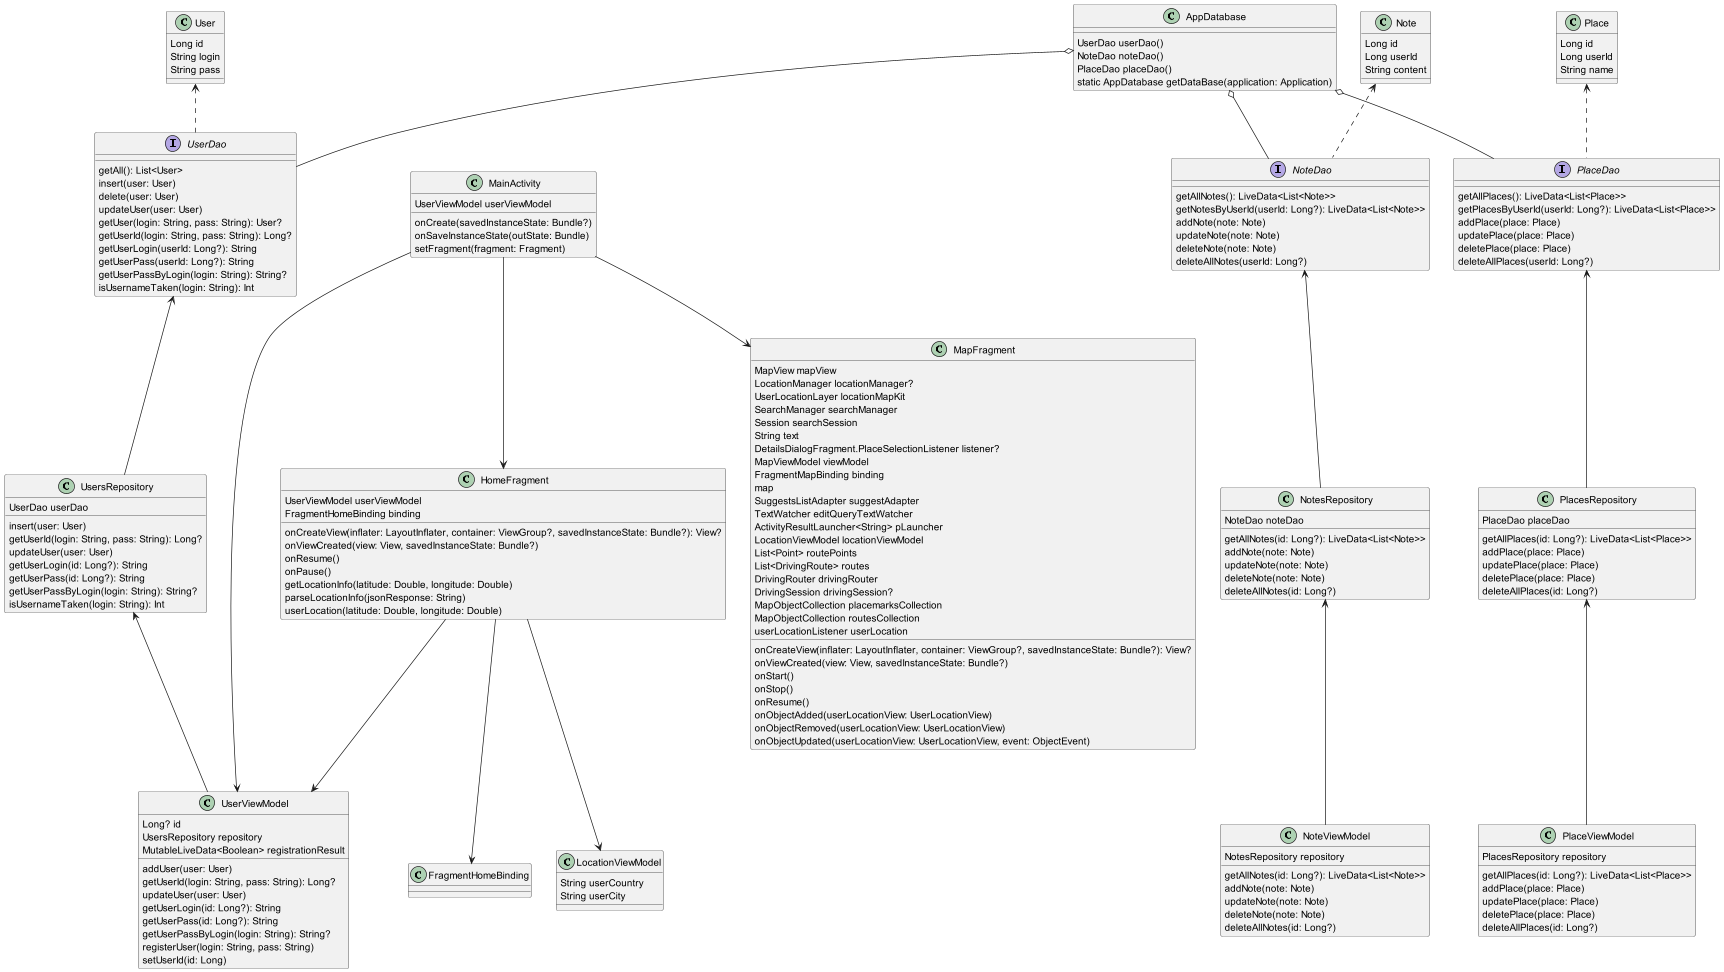

The diagram above was rendered by PlantUML. Its source (embedded in the PNG):
@startuml
' Define the entities

class User {
    Long id
    String login
    String pass
}

class Note {
    Long id
    Long userId
    String content
}

class Place {
    Long id
    Long userId
    String name
}

interface UserDao {
    getAll(): List<User>
    insert(user: User)
    delete(user: User)
    updateUser(user: User)
    getUser(login: String, pass: String): User?
    getUserId(login: String, pass: String): Long?
    getUserLogin(userId: Long?): String
    getUserPass(userId: Long?): String
    getUserPassByLogin(login: String): String?
    isUsernameTaken(login: String): Int
}

interface NoteDao {
    getAllNotes(): LiveData<List<Note>>
    getNotesByUserId(userId: Long?): LiveData<List<Note>>
    addNote(note: Note)
    updateNote(note: Note)
    deleteNote(note: Note)
    deleteAllNotes(userId: Long?)
}

interface PlaceDao {
    getAllPlaces(): LiveData<List<Place>>
    getPlacesByUserId(userId: Long?): LiveData<List<Place>>
    addPlace(place: Place)
    updatePlace(place: Place)
    deletePlace(place: Place)
    deleteAllPlaces(userId: Long?)
}


class UsersRepository {
    UserDao userDao
    insert(user: User)
    getUserId(login: String, pass: String): Long?
    updateUser(user: User)
    getUserLogin(id: Long?): String
    getUserPass(id: Long?): String
    getUserPassByLogin(login: String): String?
    isUsernameTaken(login: String): Int
}

class NotesRepository {
    NoteDao noteDao
    getAllNotes(id: Long?): LiveData<List<Note>>
    addNote(note: Note)
    updateNote(note: Note)
    deleteNote(note: Note)
    deleteAllNotes(id: Long?)
}

class PlacesRepository {
    PlaceDao placeDao
    getAllPlaces(id: Long?): LiveData<List<Place>>
    addPlace(place: Place)
    updatePlace(place: Place)
    deletePlace(place: Place)
    deleteAllPlaces(id: Long?)
}

class UserViewModel {
    Long? id
    UsersRepository repository
    MutableLiveData<Boolean> registrationResult
    addUser(user: User)
    getUserId(login: String, pass: String): Long?
    updateUser(user: User)
    getUserLogin(id: Long?): String
    getUserPass(id: Long?): String
    getUserPassByLogin(login: String): String?
    registerUser(login: String, pass: String)
    setUserId(id: Long)
}

class NoteViewModel {
    NotesRepository repository
    getAllNotes(id: Long?): LiveData<List<Note>>
    addNote(note: Note)
    updateNote(note: Note)
    deleteNote(note: Note)
    deleteAllNotes(id: Long?)
}

class PlaceViewModel {
    PlacesRepository repository
    getAllPlaces(id: Long?): LiveData<List<Place>>
    addPlace(place: Place)
    updatePlace(place: Place)
    deletePlace(place: Place)
    deleteAllPlaces(id: Long?)
}

class AppDatabase {
    UserDao userDao()
    NoteDao noteDao()
    PlaceDao placeDao()
    static AppDatabase getDataBase(application: Application)
}

class MainActivity {
    UserViewModel userViewModel
    onCreate(savedInstanceState: Bundle?)
    onSaveInstanceState(outState: Bundle)
    setFragment(fragment: Fragment)
}

class HomeFragment{
    UserViewModel userViewModel
    FragmentHomeBinding binding
    onCreateView(inflater: LayoutInflater, container: ViewGroup?, savedInstanceState: Bundle?): View?
    onViewCreated(view: View, savedInstanceState: Bundle?)
    onResume()
    onPause()
    getLocationInfo(latitude: Double, longitude: Double)
    parseLocationInfo(jsonResponse: String)
    userLocation(latitude: Double, longitude: Double)
}

class LocationViewModel {
    String userCountry
    String userCity
}

class MapFragment {
    MapView mapView
      LocationManager locationManager?
      UserLocationLayer locationMapKit
      SearchManager searchManager
      Session searchSession
      String text
      DetailsDialogFragment.PlaceSelectionListener listener?
      MapViewModel viewModel
      FragmentMapBinding binding
      map
      SuggestsListAdapter suggestAdapter
      TextWatcher editQueryTextWatcher
      ActivityResultLauncher<String> pLauncher
      LocationViewModel locationViewModel
      List<Point> routePoints
      List<DrivingRoute> routes
      DrivingRouter drivingRouter
      DrivingSession drivingSession?
      MapObjectCollection placemarksCollection
      MapObjectCollection routesCollection
      userLocationListener userLocation
      onCreateView(inflater: LayoutInflater, container: ViewGroup?, savedInstanceState: Bundle?): View?
      onViewCreated(view: View, savedInstanceState: Bundle?)
      onStart()
      onStop()
      onResume()
      onObjectAdded(userLocationView: UserLocationView)
      onObjectRemoved(userLocationView: UserLocationView)
      onObjectUpdated(userLocationView: UserLocationView, event: ObjectEvent)
}



' Define relationships
UserDao <-- UsersRepository
NoteDao <-- NotesRepository
PlaceDao <-- PlacesRepository

UsersRepository <-- UserViewModel
NotesRepository <-- NoteViewModel
PlacesRepository <-- PlaceViewModel

AppDatabase o-- UserDao
AppDatabase o-- NoteDao
AppDatabase o-- PlaceDao

User <.. UserDao
Note <.. NoteDao
Place <.. PlaceDao

MainActivity --> UserViewModel
MainActivity --> HomeFragment
MainActivity --> MapFragment

HomeFragment --> UserViewModel
HomeFragment --> FragmentHomeBinding
HomeFragment --> LocationViewModel

MapFragment --> MapFragment.userLocationListener

@enduml